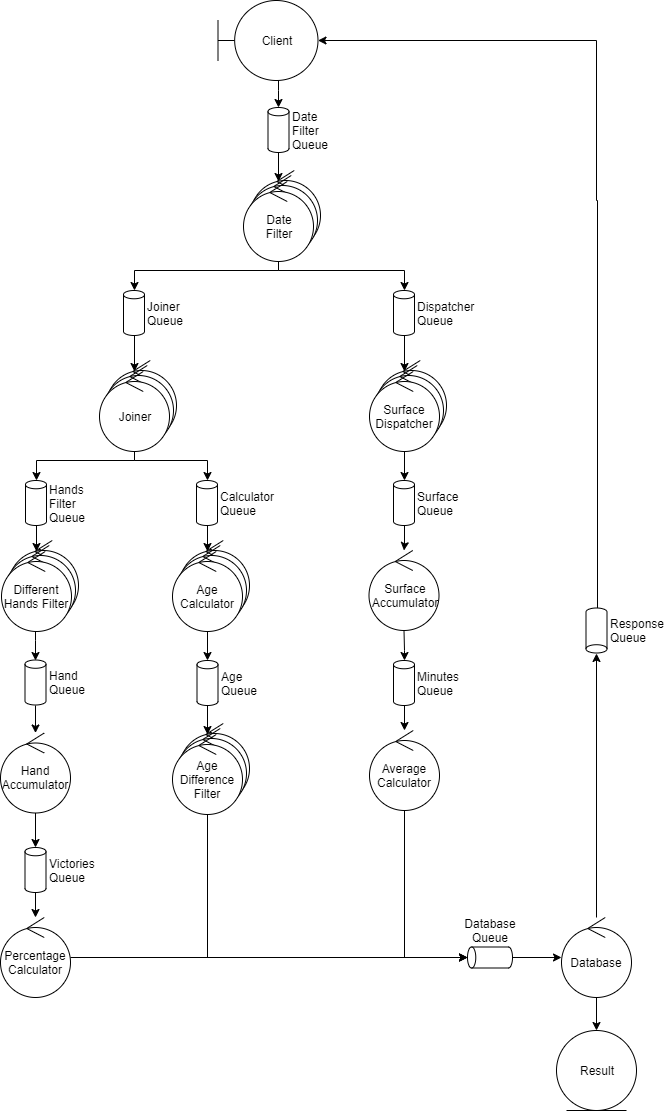

The diagram above was exported from draw.io. Its source (the exported page's mxGraphModel, read from the mxfile embedded in the PNG):
<mxGraphModel dx="868" dy="1651" grid="1" gridSize="10" guides="1" tooltips="1" connect="1" arrows="1" fold="1" page="1" pageScale="1" pageWidth="827" pageHeight="1169" math="0" shadow="0">
  <root>
    <mxCell id="0" />
    <mxCell id="1" parent="0" />
    <mxCell id="jBULUbwMUdbdoBCGk_M1-2" value="Client" style="shape=umlBoundary;whiteSpace=wrap;html=1;" parent="1" vertex="1">
      <mxGeometry x="496.5" y="-130" width="100" height="80" as="geometry" />
    </mxCell>
    <mxCell id="jBULUbwMUdbdoBCGk_M1-4" value="" style="group" parent="1" vertex="1" connectable="0">
      <mxGeometry x="378" y="230" width="77" height="91" as="geometry" />
    </mxCell>
    <mxCell id="jBULUbwMUdbdoBCGk_M1-5" value="" style="ellipse;shape=umlControl;whiteSpace=wrap;html=1;" parent="jBULUbwMUdbdoBCGk_M1-4" vertex="1">
      <mxGeometry x="7" width="70" height="80" as="geometry" />
    </mxCell>
    <mxCell id="jBULUbwMUdbdoBCGk_M1-6" value="" style="ellipse;shape=umlControl;whiteSpace=wrap;html=1;" parent="jBULUbwMUdbdoBCGk_M1-4" vertex="1">
      <mxGeometry x="4" y="5" width="70" height="80" as="geometry" />
    </mxCell>
    <mxCell id="jBULUbwMUdbdoBCGk_M1-7" value="Joiner" style="ellipse;shape=umlControl;whiteSpace=wrap;html=1;" parent="jBULUbwMUdbdoBCGk_M1-4" vertex="1">
      <mxGeometry y="11" width="70" height="80" as="geometry" />
    </mxCell>
    <mxCell id="jBULUbwMUdbdoBCGk_M1-8" value="" style="group" parent="1" vertex="1" connectable="0">
      <mxGeometry x="648" y="230" width="77" height="91" as="geometry" />
    </mxCell>
    <mxCell id="jBULUbwMUdbdoBCGk_M1-9" value="" style="ellipse;shape=umlControl;whiteSpace=wrap;html=1;" parent="jBULUbwMUdbdoBCGk_M1-8" vertex="1">
      <mxGeometry x="7" width="70" height="80" as="geometry" />
    </mxCell>
    <mxCell id="jBULUbwMUdbdoBCGk_M1-10" value="" style="ellipse;shape=umlControl;whiteSpace=wrap;html=1;" parent="jBULUbwMUdbdoBCGk_M1-8" vertex="1">
      <mxGeometry x="4" y="5" width="70" height="80" as="geometry" />
    </mxCell>
    <mxCell id="jBULUbwMUdbdoBCGk_M1-11" value="Surface Dispatcher" style="ellipse;shape=umlControl;whiteSpace=wrap;html=1;" parent="jBULUbwMUdbdoBCGk_M1-8" vertex="1">
      <mxGeometry y="11" width="70" height="80" as="geometry" />
    </mxCell>
    <mxCell id="jBULUbwMUdbdoBCGk_M1-13" value="Surface&lt;br&gt;Accumulator" style="ellipse;shape=umlControl;whiteSpace=wrap;html=1;" parent="1" vertex="1">
      <mxGeometry x="647.5" y="420" width="70" height="80" as="geometry" />
    </mxCell>
    <mxCell id="jBULUbwMUdbdoBCGk_M1-17" style="edgeStyle=orthogonalEdgeStyle;rounded=0;orthogonalLoop=1;jettySize=auto;html=1;entryX=1;entryY=0.5;entryDx=0;entryDy=0;entryPerimeter=0;" parent="1" source="jBULUbwMUdbdoBCGk_M1-11" target="jBULUbwMUdbdoBCGk_M1-70" edge="1">
      <mxGeometry relative="1" as="geometry">
        <mxPoint x="683" y="350" as="targetPoint" />
      </mxGeometry>
    </mxCell>
    <mxCell id="jBULUbwMUdbdoBCGk_M1-20" value="Average Calculator" style="ellipse;shape=umlControl;whiteSpace=wrap;html=1;" parent="1" vertex="1">
      <mxGeometry x="648" y="600" width="70" height="80" as="geometry" />
    </mxCell>
    <mxCell id="jBULUbwMUdbdoBCGk_M1-22" style="edgeStyle=orthogonalEdgeStyle;rounded=0;orthogonalLoop=1;jettySize=auto;html=1;entryX=0.5;entryY=0;entryDx=0;entryDy=0;" parent="1" source="jBULUbwMUdbdoBCGk_M1-13" edge="1">
      <mxGeometry relative="1" as="geometry">
        <mxPoint x="683" y="530" as="targetPoint" />
      </mxGeometry>
    </mxCell>
    <mxCell id="jBULUbwMUdbdoBCGk_M1-24" style="edgeStyle=orthogonalEdgeStyle;rounded=0;orthogonalLoop=1;jettySize=auto;html=1;exitX=0.5;exitY=1;exitDx=0;exitDy=0;" parent="1" target="jBULUbwMUdbdoBCGk_M1-20" edge="1">
      <mxGeometry relative="1" as="geometry">
        <mxPoint x="683" y="575" as="sourcePoint" />
      </mxGeometry>
    </mxCell>
    <mxCell id="jBULUbwMUdbdoBCGk_M1-25" value="0" style="group" parent="1" vertex="1" connectable="0">
      <mxGeometry x="451" y="410" width="77" height="91" as="geometry" />
    </mxCell>
    <mxCell id="jBULUbwMUdbdoBCGk_M1-26" value="" style="ellipse;shape=umlControl;whiteSpace=wrap;html=1;" parent="jBULUbwMUdbdoBCGk_M1-25" vertex="1">
      <mxGeometry x="7" width="70" height="80" as="geometry" />
    </mxCell>
    <mxCell id="jBULUbwMUdbdoBCGk_M1-27" value="" style="ellipse;shape=umlControl;whiteSpace=wrap;html=1;" parent="jBULUbwMUdbdoBCGk_M1-25" vertex="1">
      <mxGeometry x="4" y="5" width="70" height="80" as="geometry" />
    </mxCell>
    <mxCell id="jBULUbwMUdbdoBCGk_M1-28" value="Age Calculator" style="ellipse;shape=umlControl;whiteSpace=wrap;html=1;" parent="jBULUbwMUdbdoBCGk_M1-25" vertex="1">
      <mxGeometry y="11" width="70" height="80" as="geometry" />
    </mxCell>
    <mxCell id="jBULUbwMUdbdoBCGk_M1-30" style="edgeStyle=orthogonalEdgeStyle;rounded=0;orthogonalLoop=1;jettySize=auto;html=1;exitX=0.5;exitY=1;exitDx=0;exitDy=0;" parent="1" target="jBULUbwMUdbdoBCGk_M1-35" edge="1">
      <mxGeometry relative="1" as="geometry">
        <mxPoint x="486" y="575" as="sourcePoint" />
      </mxGeometry>
    </mxCell>
    <mxCell id="jBULUbwMUdbdoBCGk_M1-31" style="edgeStyle=orthogonalEdgeStyle;rounded=0;orthogonalLoop=1;jettySize=auto;html=1;entryX=0.5;entryY=0;entryDx=0;entryDy=0;" parent="1" source="jBULUbwMUdbdoBCGk_M1-28" edge="1">
      <mxGeometry relative="1" as="geometry">
        <mxPoint x="486" y="530" as="targetPoint" />
      </mxGeometry>
    </mxCell>
    <mxCell id="jBULUbwMUdbdoBCGk_M1-32" value="0" style="group" parent="1" vertex="1" connectable="0">
      <mxGeometry x="451" y="593" width="77" height="91" as="geometry" />
    </mxCell>
    <mxCell id="jBULUbwMUdbdoBCGk_M1-33" value="" style="ellipse;shape=umlControl;whiteSpace=wrap;html=1;" parent="jBULUbwMUdbdoBCGk_M1-32" vertex="1">
      <mxGeometry x="7" width="70" height="80" as="geometry" />
    </mxCell>
    <mxCell id="jBULUbwMUdbdoBCGk_M1-34" value="" style="ellipse;shape=umlControl;whiteSpace=wrap;html=1;" parent="jBULUbwMUdbdoBCGk_M1-32" vertex="1">
      <mxGeometry x="4" y="5" width="70" height="80" as="geometry" />
    </mxCell>
    <mxCell id="jBULUbwMUdbdoBCGk_M1-35" value="Age Difference Filter" style="ellipse;shape=umlControl;whiteSpace=wrap;html=1;" parent="jBULUbwMUdbdoBCGk_M1-32" vertex="1">
      <mxGeometry y="11" width="70" height="80" as="geometry" />
    </mxCell>
    <mxCell id="jBULUbwMUdbdoBCGk_M1-38" value="0" style="group" parent="1" vertex="1" connectable="0">
      <mxGeometry x="280" y="410" width="77" height="91" as="geometry" />
    </mxCell>
    <mxCell id="jBULUbwMUdbdoBCGk_M1-39" value="" style="ellipse;shape=umlControl;whiteSpace=wrap;html=1;" parent="jBULUbwMUdbdoBCGk_M1-38" vertex="1">
      <mxGeometry x="7" width="70" height="80" as="geometry" />
    </mxCell>
    <mxCell id="jBULUbwMUdbdoBCGk_M1-40" value="" style="ellipse;shape=umlControl;whiteSpace=wrap;html=1;" parent="jBULUbwMUdbdoBCGk_M1-38" vertex="1">
      <mxGeometry x="4" y="5" width="70" height="80" as="geometry" />
    </mxCell>
    <mxCell id="jBULUbwMUdbdoBCGk_M1-41" value="Different Hands Filter" style="ellipse;shape=umlControl;whiteSpace=wrap;html=1;" parent="jBULUbwMUdbdoBCGk_M1-38" vertex="1">
      <mxGeometry y="11" width="70" height="80" as="geometry" />
    </mxCell>
    <mxCell id="jBULUbwMUdbdoBCGk_M1-43" value="Hand Accumulator" style="ellipse;shape=umlControl;whiteSpace=wrap;html=1;" parent="1" vertex="1">
      <mxGeometry x="279" y="602.5" width="70" height="80" as="geometry" />
    </mxCell>
    <mxCell id="jBULUbwMUdbdoBCGk_M1-45" style="edgeStyle=orthogonalEdgeStyle;rounded=0;orthogonalLoop=1;jettySize=auto;html=1;exitX=0;exitY=0.5;exitDx=0;exitDy=0;exitPerimeter=0;" parent="1" source="jBULUbwMUdbdoBCGk_M1-64" target="jBULUbwMUdbdoBCGk_M1-43" edge="1">
      <mxGeometry relative="1" as="geometry">
        <mxPoint x="235" y="575" as="sourcePoint" />
      </mxGeometry>
    </mxCell>
    <mxCell id="jBULUbwMUdbdoBCGk_M1-46" style="edgeStyle=orthogonalEdgeStyle;rounded=0;orthogonalLoop=1;jettySize=auto;html=1;entryX=1;entryY=0.5;entryDx=0;entryDy=0;entryPerimeter=0;" parent="1" source="jBULUbwMUdbdoBCGk_M1-41" target="jBULUbwMUdbdoBCGk_M1-64" edge="1">
      <mxGeometry relative="1" as="geometry">
        <Array as="points">
          <mxPoint x="314" y="510" />
          <mxPoint x="314" y="510" />
        </Array>
        <mxPoint x="235" y="530" as="targetPoint" />
      </mxGeometry>
    </mxCell>
    <mxCell id="jBULUbwMUdbdoBCGk_M1-48" style="edgeStyle=orthogonalEdgeStyle;rounded=0;orthogonalLoop=1;jettySize=auto;html=1;entryX=1;entryY=0.5;entryDx=0;entryDy=0;entryPerimeter=0;" parent="1" source="jBULUbwMUdbdoBCGk_M1-43" target="jBULUbwMUdbdoBCGk_M1-65" edge="1">
      <mxGeometry relative="1" as="geometry">
        <Array as="points">
          <mxPoint x="314" y="670" />
          <mxPoint x="314" y="670" />
        </Array>
        <mxPoint x="314" y="710" as="targetPoint" />
      </mxGeometry>
    </mxCell>
    <mxCell id="jBULUbwMUdbdoBCGk_M1-50" style="edgeStyle=orthogonalEdgeStyle;rounded=0;orthogonalLoop=1;jettySize=auto;html=1;exitX=0;exitY=0.5;exitDx=0;exitDy=0;exitPerimeter=0;" parent="1" source="jBULUbwMUdbdoBCGk_M1-65" target="jBULUbwMUdbdoBCGk_M1-51" edge="1">
      <mxGeometry relative="1" as="geometry">
        <mxPoint x="314" y="755" as="sourcePoint" />
      </mxGeometry>
    </mxCell>
    <mxCell id="jBULUbwMUdbdoBCGk_M1-51" value="Percentage Calculator" style="ellipse;shape=umlControl;whiteSpace=wrap;html=1;" parent="1" vertex="1">
      <mxGeometry x="279" y="787" width="70" height="80" as="geometry" />
    </mxCell>
    <mxCell id="jBULUbwMUdbdoBCGk_M1-52" value="Database" style="ellipse;shape=umlControl;whiteSpace=wrap;html=1;" parent="1" vertex="1">
      <mxGeometry x="840" y="787" width="70" height="80" as="geometry" />
    </mxCell>
    <mxCell id="jBULUbwMUdbdoBCGk_M1-53" style="edgeStyle=orthogonalEdgeStyle;rounded=0;orthogonalLoop=1;jettySize=auto;html=1;exitX=0;exitY=0.5;exitDx=0;exitDy=0;exitPerimeter=0;" parent="1" source="jBULUbwMUdbdoBCGk_M1-62" target="jBULUbwMUdbdoBCGk_M1-52" edge="1">
      <mxGeometry relative="1" as="geometry">
        <mxPoint x="769" y="827" as="sourcePoint" />
      </mxGeometry>
    </mxCell>
    <mxCell id="jBULUbwMUdbdoBCGk_M1-54" style="edgeStyle=orthogonalEdgeStyle;rounded=0;orthogonalLoop=1;jettySize=auto;html=1;entryX=1;entryY=0.5;entryDx=0;entryDy=0;entryPerimeter=0;" parent="1" source="jBULUbwMUdbdoBCGk_M1-20" target="jBULUbwMUdbdoBCGk_M1-62" edge="1">
      <mxGeometry relative="1" as="geometry">
        <Array as="points">
          <mxPoint x="683" y="827" />
          <mxPoint x="703" y="827" />
        </Array>
        <mxPoint x="724" y="827" as="targetPoint" />
      </mxGeometry>
    </mxCell>
    <mxCell id="jBULUbwMUdbdoBCGk_M1-55" style="edgeStyle=orthogonalEdgeStyle;rounded=0;orthogonalLoop=1;jettySize=auto;html=1;entryX=1;entryY=0.5;entryDx=0;entryDy=0;entryPerimeter=0;" parent="1" source="jBULUbwMUdbdoBCGk_M1-51" target="jBULUbwMUdbdoBCGk_M1-62" edge="1">
      <mxGeometry relative="1" as="geometry">
        <mxPoint x="724" y="827" as="targetPoint" />
      </mxGeometry>
    </mxCell>
    <mxCell id="jBULUbwMUdbdoBCGk_M1-56" style="edgeStyle=orthogonalEdgeStyle;rounded=0;orthogonalLoop=1;jettySize=auto;html=1;entryX=1;entryY=0.5;entryDx=0;entryDy=0;entryPerimeter=0;" parent="1" source="jBULUbwMUdbdoBCGk_M1-35" target="jBULUbwMUdbdoBCGk_M1-62" edge="1">
      <mxGeometry relative="1" as="geometry">
        <Array as="points">
          <mxPoint x="486" y="827" />
          <mxPoint x="703" y="827" />
        </Array>
        <mxPoint x="724" y="827" as="targetPoint" />
      </mxGeometry>
    </mxCell>
    <mxCell id="jBULUbwMUdbdoBCGk_M1-57" style="edgeStyle=orthogonalEdgeStyle;rounded=0;orthogonalLoop=1;jettySize=auto;html=1;entryX=0.5;entryY=0;entryDx=0;entryDy=0;" parent="1" source="jBULUbwMUdbdoBCGk_M1-52" edge="1">
      <mxGeometry relative="1" as="geometry">
        <mxPoint x="875" y="523" as="targetPoint" />
      </mxGeometry>
    </mxCell>
    <mxCell id="jBULUbwMUdbdoBCGk_M1-58" style="edgeStyle=orthogonalEdgeStyle;rounded=0;orthogonalLoop=1;jettySize=auto;html=1;exitX=0.5;exitY=1;exitDx=0;exitDy=0;" parent="1" target="jBULUbwMUdbdoBCGk_M1-2" edge="1">
      <mxGeometry relative="1" as="geometry">
        <Array as="points">
          <mxPoint x="875" y="70" />
        </Array>
        <mxPoint x="876" y="478" as="sourcePoint" />
      </mxGeometry>
    </mxCell>
    <mxCell id="jBULUbwMUdbdoBCGk_M1-59" style="edgeStyle=orthogonalEdgeStyle;rounded=0;orthogonalLoop=1;jettySize=auto;html=1;entryX=0.5;entryY=0;entryDx=0;entryDy=0;" parent="1" source="jBULUbwMUdbdoBCGk_M1-52" target="jBULUbwMUdbdoBCGk_M1-60" edge="1">
      <mxGeometry relative="1" as="geometry" />
    </mxCell>
    <mxCell id="jBULUbwMUdbdoBCGk_M1-60" value="Result" style="ellipse;shape=umlEntity;whiteSpace=wrap;html=1;" parent="1" vertex="1">
      <mxGeometry x="835" y="900" width="80" height="80" as="geometry" />
    </mxCell>
    <mxCell id="jBULUbwMUdbdoBCGk_M1-62" value="Database Queue" style="strokeWidth=1;html=1;shape=mxgraph.flowchart.direct_data;whiteSpace=wrap;direction=west;labelPosition=center;verticalLabelPosition=top;align=center;verticalAlign=bottom;" parent="1" vertex="1">
      <mxGeometry x="746" y="816.5" width="45" height="21" as="geometry" />
    </mxCell>
    <mxCell id="jBULUbwMUdbdoBCGk_M1-64" value="Hand Queue" style="strokeWidth=1;html=1;shape=mxgraph.flowchart.direct_data;whiteSpace=wrap;direction=north;labelPosition=right;verticalLabelPosition=middle;align=left;verticalAlign=middle;" parent="1" vertex="1">
      <mxGeometry x="303.5" y="529.5" width="21" height="45" as="geometry" />
    </mxCell>
    <mxCell id="jBULUbwMUdbdoBCGk_M1-65" value="Victories Queue" style="strokeWidth=1;html=1;shape=mxgraph.flowchart.direct_data;whiteSpace=wrap;direction=north;labelPosition=right;verticalLabelPosition=middle;align=left;verticalAlign=middle;" parent="1" vertex="1">
      <mxGeometry x="303.5" y="717" width="21" height="45" as="geometry" />
    </mxCell>
    <mxCell id="jBULUbwMUdbdoBCGk_M1-69" style="edgeStyle=orthogonalEdgeStyle;rounded=0;orthogonalLoop=1;jettySize=auto;html=1;exitX=0;exitY=0.5;exitDx=0;exitDy=0;exitPerimeter=0;startArrow=none;startFill=0;" parent="1" source="jBULUbwMUdbdoBCGk_M1-70" target="jBULUbwMUdbdoBCGk_M1-13" edge="1">
      <mxGeometry relative="1" as="geometry" />
    </mxCell>
    <mxCell id="jBULUbwMUdbdoBCGk_M1-70" value="Surface Queue" style="strokeWidth=1;html=1;shape=mxgraph.flowchart.direct_data;whiteSpace=wrap;direction=north;labelPosition=right;verticalLabelPosition=middle;align=left;verticalAlign=middle;" parent="1" vertex="1">
      <mxGeometry x="672" y="350" width="21" height="45" as="geometry" />
    </mxCell>
    <mxCell id="jBULUbwMUdbdoBCGk_M1-72" value="Age Queue" style="strokeWidth=1;html=1;shape=mxgraph.flowchart.direct_data;whiteSpace=wrap;direction=north;labelPosition=right;verticalLabelPosition=middle;align=left;verticalAlign=middle;" parent="1" vertex="1">
      <mxGeometry x="475.5" y="530" width="21" height="45" as="geometry" />
    </mxCell>
    <mxCell id="jBULUbwMUdbdoBCGk_M1-73" value="Minutes Queue" style="strokeWidth=1;html=1;shape=mxgraph.flowchart.direct_data;whiteSpace=wrap;direction=north;labelPosition=right;verticalLabelPosition=middle;align=left;verticalAlign=middle;" parent="1" vertex="1">
      <mxGeometry x="672" y="530" width="21" height="45" as="geometry" />
    </mxCell>
    <mxCell id="jBULUbwMUdbdoBCGk_M1-74" value="Response Queue" style="strokeWidth=1;html=1;shape=mxgraph.flowchart.direct_data;whiteSpace=wrap;direction=south;labelPosition=right;verticalLabelPosition=middle;align=left;verticalAlign=middle;" parent="1" vertex="1">
      <mxGeometry x="864.5" y="477.5" width="21" height="45" as="geometry" />
    </mxCell>
    <mxCell id="jBULUbwMUdbdoBCGk_M1-93" style="edgeStyle=orthogonalEdgeStyle;rounded=0;orthogonalLoop=1;jettySize=auto;html=1;exitX=0;exitY=0.5;exitDx=0;exitDy=0;exitPerimeter=0;" parent="1" source="jBULUbwMUdbdoBCGk_M1-78" target="jBULUbwMUdbdoBCGk_M1-83" edge="1">
      <mxGeometry relative="1" as="geometry" />
    </mxCell>
    <mxCell id="jBULUbwMUdbdoBCGk_M1-94" style="edgeStyle=orthogonalEdgeStyle;rounded=0;orthogonalLoop=1;jettySize=auto;html=1;entryX=1;entryY=0.5;entryDx=0;entryDy=0;entryPerimeter=0;" parent="1" source="jBULUbwMUdbdoBCGk_M1-2" target="jBULUbwMUdbdoBCGk_M1-78" edge="1">
      <mxGeometry relative="1" as="geometry">
        <Array as="points">
          <mxPoint x="557" y="-40" />
          <mxPoint x="557" y="-40" />
        </Array>
      </mxGeometry>
    </mxCell>
    <mxCell id="jBULUbwMUdbdoBCGk_M1-78" value="Date&lt;br&gt;Filter&lt;br&gt;Queue" style="strokeWidth=1;html=1;shape=mxgraph.flowchart.direct_data;whiteSpace=wrap;direction=north;labelPosition=right;verticalLabelPosition=middle;align=left;verticalAlign=middle;" parent="1" vertex="1">
      <mxGeometry x="546.5" y="-23" width="21" height="45" as="geometry" />
    </mxCell>
    <mxCell id="jBULUbwMUdbdoBCGk_M1-80" value="" style="group" parent="1" vertex="1" connectable="0">
      <mxGeometry x="522" y="40" width="77" height="91" as="geometry" />
    </mxCell>
    <mxCell id="jBULUbwMUdbdoBCGk_M1-81" value="" style="ellipse;shape=umlControl;whiteSpace=wrap;html=1;" parent="jBULUbwMUdbdoBCGk_M1-80" vertex="1">
      <mxGeometry x="7" width="70" height="80" as="geometry" />
    </mxCell>
    <mxCell id="jBULUbwMUdbdoBCGk_M1-82" value="" style="ellipse;shape=umlControl;whiteSpace=wrap;html=1;" parent="jBULUbwMUdbdoBCGk_M1-80" vertex="1">
      <mxGeometry x="4" y="5" width="70" height="80" as="geometry" />
    </mxCell>
    <mxCell id="jBULUbwMUdbdoBCGk_M1-83" value="Date&lt;br&gt;Filter" style="ellipse;shape=umlControl;whiteSpace=wrap;html=1;" parent="jBULUbwMUdbdoBCGk_M1-80" vertex="1">
      <mxGeometry y="11" width="70" height="80" as="geometry" />
    </mxCell>
    <mxCell id="jBULUbwMUdbdoBCGk_M1-91" style="edgeStyle=orthogonalEdgeStyle;rounded=0;orthogonalLoop=1;jettySize=auto;html=1;exitX=0;exitY=0.5;exitDx=0;exitDy=0;exitPerimeter=0;" parent="1" source="jBULUbwMUdbdoBCGk_M1-86" target="jBULUbwMUdbdoBCGk_M1-7" edge="1">
      <mxGeometry relative="1" as="geometry" />
    </mxCell>
    <mxCell id="jBULUbwMUdbdoBCGk_M1-86" value="Joiner&lt;br&gt;Queue" style="strokeWidth=1;html=1;shape=mxgraph.flowchart.direct_data;whiteSpace=wrap;direction=north;labelPosition=right;verticalLabelPosition=middle;align=left;verticalAlign=middle;" parent="1" vertex="1">
      <mxGeometry x="402" y="160" width="21" height="45" as="geometry" />
    </mxCell>
    <mxCell id="jBULUbwMUdbdoBCGk_M1-92" style="edgeStyle=orthogonalEdgeStyle;rounded=0;orthogonalLoop=1;jettySize=auto;html=1;exitX=0;exitY=0.5;exitDx=0;exitDy=0;exitPerimeter=0;" parent="1" source="jBULUbwMUdbdoBCGk_M1-88" target="jBULUbwMUdbdoBCGk_M1-11" edge="1">
      <mxGeometry relative="1" as="geometry" />
    </mxCell>
    <mxCell id="jBULUbwMUdbdoBCGk_M1-88" value="Dispatcher&lt;br&gt;Queue" style="strokeWidth=1;html=1;shape=mxgraph.flowchart.direct_data;whiteSpace=wrap;direction=north;labelPosition=right;verticalLabelPosition=middle;align=left;verticalAlign=middle;" parent="1" vertex="1">
      <mxGeometry x="672" y="160" width="21" height="45" as="geometry" />
    </mxCell>
    <mxCell id="jBULUbwMUdbdoBCGk_M1-89" style="edgeStyle=orthogonalEdgeStyle;rounded=0;orthogonalLoop=1;jettySize=auto;html=1;entryX=1;entryY=0.5;entryDx=0;entryDy=0;entryPerimeter=0;" parent="1" source="jBULUbwMUdbdoBCGk_M1-83" target="jBULUbwMUdbdoBCGk_M1-88" edge="1">
      <mxGeometry relative="1" as="geometry">
        <Array as="points">
          <mxPoint x="557" y="140" />
          <mxPoint x="683" y="140" />
        </Array>
      </mxGeometry>
    </mxCell>
    <mxCell id="jBULUbwMUdbdoBCGk_M1-90" style="edgeStyle=orthogonalEdgeStyle;rounded=0;orthogonalLoop=1;jettySize=auto;html=1;entryX=1;entryY=0.5;entryDx=0;entryDy=0;entryPerimeter=0;" parent="1" source="jBULUbwMUdbdoBCGk_M1-83" target="jBULUbwMUdbdoBCGk_M1-86" edge="1">
      <mxGeometry relative="1" as="geometry">
        <Array as="points">
          <mxPoint x="557" y="140" />
          <mxPoint x="413" y="140" />
        </Array>
      </mxGeometry>
    </mxCell>
    <mxCell id="jBULUbwMUdbdoBCGk_M1-98" style="edgeStyle=orthogonalEdgeStyle;rounded=0;orthogonalLoop=1;jettySize=auto;html=1;exitX=0;exitY=0.5;exitDx=0;exitDy=0;exitPerimeter=0;" parent="1" source="jBULUbwMUdbdoBCGk_M1-95" target="jBULUbwMUdbdoBCGk_M1-28" edge="1">
      <mxGeometry relative="1" as="geometry" />
    </mxCell>
    <mxCell id="jBULUbwMUdbdoBCGk_M1-95" value="Calculator&lt;br&gt;Queue" style="strokeWidth=1;html=1;shape=mxgraph.flowchart.direct_data;whiteSpace=wrap;direction=north;verticalAlign=middle;align=left;labelPosition=right;verticalLabelPosition=middle;" parent="1" vertex="1">
      <mxGeometry x="475" y="350" width="21" height="45" as="geometry" />
    </mxCell>
    <mxCell id="jBULUbwMUdbdoBCGk_M1-97" style="edgeStyle=orthogonalEdgeStyle;rounded=0;orthogonalLoop=1;jettySize=auto;html=1;entryX=1;entryY=0.5;entryDx=0;entryDy=0;entryPerimeter=0;" parent="1" source="jBULUbwMUdbdoBCGk_M1-7" target="jBULUbwMUdbdoBCGk_M1-95" edge="1">
      <mxGeometry relative="1" as="geometry">
        <Array as="points">
          <mxPoint x="413" y="330" />
          <mxPoint x="486" y="330" />
        </Array>
      </mxGeometry>
    </mxCell>
    <mxCell id="jBULUbwMUdbdoBCGk_M1-101" style="edgeStyle=orthogonalEdgeStyle;rounded=0;orthogonalLoop=1;jettySize=auto;html=1;exitX=0;exitY=0.5;exitDx=0;exitDy=0;exitPerimeter=0;" parent="1" source="jBULUbwMUdbdoBCGk_M1-99" target="jBULUbwMUdbdoBCGk_M1-41" edge="1">
      <mxGeometry relative="1" as="geometry" />
    </mxCell>
    <mxCell id="jBULUbwMUdbdoBCGk_M1-99" value="Hands&lt;br&gt;Filter&lt;br&gt;Queue" style="strokeWidth=1;html=1;shape=mxgraph.flowchart.direct_data;whiteSpace=wrap;direction=north;verticalAlign=middle;align=left;labelPosition=right;verticalLabelPosition=middle;" parent="1" vertex="1">
      <mxGeometry x="304" y="350" width="21" height="45" as="geometry" />
    </mxCell>
    <mxCell id="jBULUbwMUdbdoBCGk_M1-100" style="edgeStyle=orthogonalEdgeStyle;rounded=0;orthogonalLoop=1;jettySize=auto;html=1;entryX=1;entryY=0.5;entryDx=0;entryDy=0;entryPerimeter=0;" parent="1" source="jBULUbwMUdbdoBCGk_M1-7" target="jBULUbwMUdbdoBCGk_M1-99" edge="1">
      <mxGeometry relative="1" as="geometry">
        <Array as="points">
          <mxPoint x="413" y="330" />
          <mxPoint x="315" y="330" />
        </Array>
      </mxGeometry>
    </mxCell>
  </root>
</mxGraphModel>